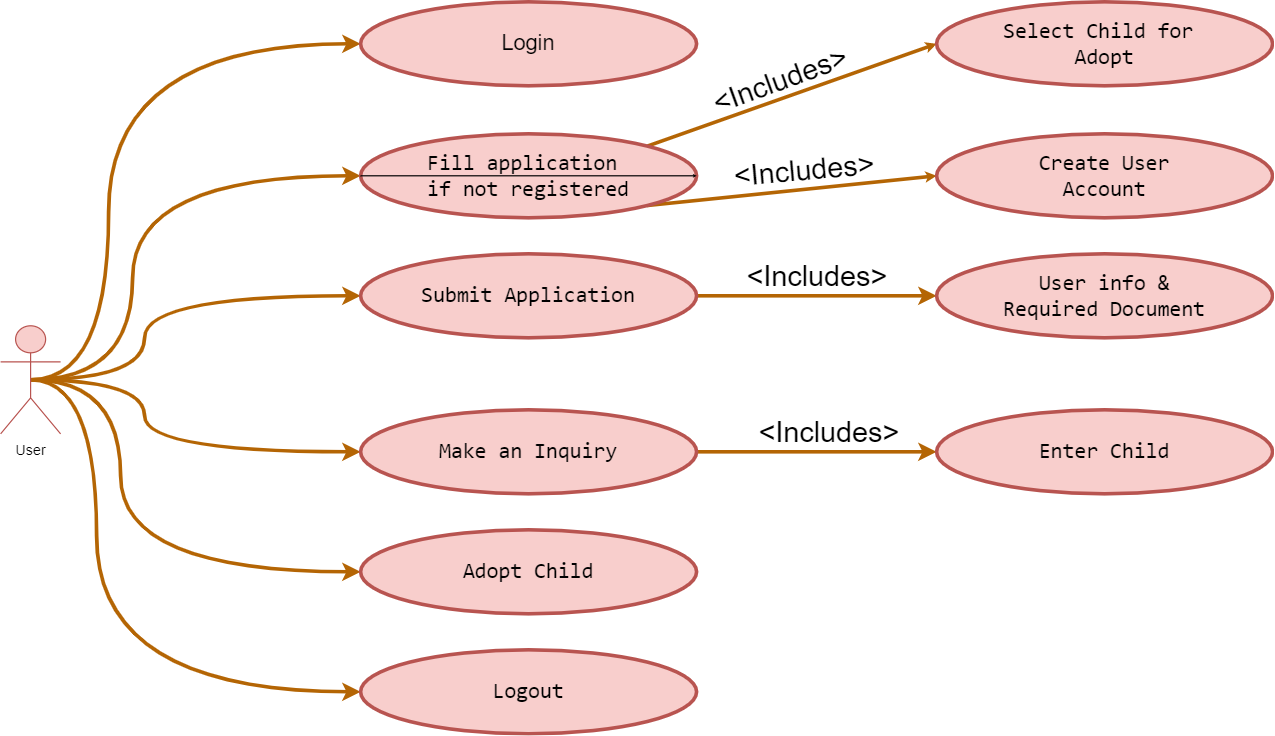

The diagram above was exported from draw.io. Its source (the exported page's mxGraphModel, read from the mxfile embedded in the PNG):
<mxGraphModel dx="868" dy="1220" grid="1" gridSize="10" guides="1" tooltips="1" connect="1" arrows="1" fold="1" page="1" pageScale="1" pageWidth="1169" pageHeight="827" background="#ffffff" math="0" shadow="0">
  <root>
    <mxCell id="0" />
    <mxCell id="1" parent="0" />
    <mxCell id="3Ddqt6E3XpMsllVo9FHn-41" style="edgeStyle=orthogonalEdgeStyle;curved=1;orthogonalLoop=1;jettySize=auto;html=1;exitX=0.5;exitY=0.5;exitDx=0;exitDy=0;exitPerimeter=0;entryX=0;entryY=0.5;entryDx=0;entryDy=0;strokeWidth=3;fillColor=#fad7ac;strokeColor=#b46504;" parent="1" source="3Ddqt6E3XpMsllVo9FHn-2" target="3Ddqt6E3XpMsllVo9FHn-6" edge="1">
      <mxGeometry relative="1" as="geometry">
        <Array as="points">
          <mxPoint x="150" y="205" />
          <mxPoint x="150" y="-75" />
        </Array>
      </mxGeometry>
    </mxCell>
    <mxCell id="3Ddqt6E3XpMsllVo9FHn-42" style="edgeStyle=orthogonalEdgeStyle;curved=1;orthogonalLoop=1;jettySize=auto;html=1;exitX=0.5;exitY=0.5;exitDx=0;exitDy=0;exitPerimeter=0;entryX=0;entryY=0.5;entryDx=0;entryDy=0;strokeWidth=3;fillColor=#fad7ac;strokeColor=#b46504;" parent="1" source="3Ddqt6E3XpMsllVo9FHn-2" target="3Ddqt6E3XpMsllVo9FHn-25" edge="1">
      <mxGeometry relative="1" as="geometry">
        <Array as="points">
          <mxPoint x="170" y="205" />
          <mxPoint x="170" y="35" />
        </Array>
      </mxGeometry>
    </mxCell>
    <mxCell id="3Ddqt6E3XpMsllVo9FHn-44" style="edgeStyle=orthogonalEdgeStyle;curved=1;orthogonalLoop=1;jettySize=auto;html=1;exitX=0.5;exitY=0.5;exitDx=0;exitDy=0;exitPerimeter=0;entryX=0;entryY=0.5;entryDx=0;entryDy=0;strokeWidth=3;fillColor=#fad7ac;strokeColor=#b46504;" parent="1" source="3Ddqt6E3XpMsllVo9FHn-2" target="3Ddqt6E3XpMsllVo9FHn-24" edge="1">
      <mxGeometry relative="1" as="geometry">
        <Array as="points">
          <mxPoint x="180" y="205" />
          <mxPoint x="180" y="135" />
        </Array>
      </mxGeometry>
    </mxCell>
    <mxCell id="3Ddqt6E3XpMsllVo9FHn-46" style="edgeStyle=orthogonalEdgeStyle;curved=1;orthogonalLoop=1;jettySize=auto;html=1;exitX=0.5;exitY=0.5;exitDx=0;exitDy=0;exitPerimeter=0;entryX=0;entryY=0.5;entryDx=0;entryDy=0;strokeWidth=3;fillColor=#fad7ac;strokeColor=#b46504;" parent="1" source="3Ddqt6E3XpMsllVo9FHn-2" target="3Ddqt6E3XpMsllVo9FHn-23" edge="1">
      <mxGeometry relative="1" as="geometry">
        <Array as="points">
          <mxPoint x="140" y="205" />
          <mxPoint x="140" y="465" />
        </Array>
      </mxGeometry>
    </mxCell>
    <mxCell id="3Ddqt6E3XpMsllVo9FHn-47" style="edgeStyle=orthogonalEdgeStyle;curved=1;orthogonalLoop=1;jettySize=auto;html=1;exitX=0.5;exitY=0.5;exitDx=0;exitDy=0;exitPerimeter=0;entryX=0;entryY=0.5;entryDx=0;entryDy=0;strokeWidth=3;fillColor=#fad7ac;strokeColor=#b46504;" parent="1" source="3Ddqt6E3XpMsllVo9FHn-2" target="3Ddqt6E3XpMsllVo9FHn-26" edge="1">
      <mxGeometry relative="1" as="geometry">
        <Array as="points">
          <mxPoint x="160" y="205" />
          <mxPoint x="160" y="365" />
        </Array>
      </mxGeometry>
    </mxCell>
    <mxCell id="3Ddqt6E3XpMsllVo9FHn-48" style="edgeStyle=orthogonalEdgeStyle;curved=1;orthogonalLoop=1;jettySize=auto;html=1;exitX=0.5;exitY=0.5;exitDx=0;exitDy=0;exitPerimeter=0;entryX=0;entryY=0.5;entryDx=0;entryDy=0;strokeWidth=3;fillColor=#fad7ac;strokeColor=#b46504;" parent="1" source="3Ddqt6E3XpMsllVo9FHn-2" target="3Ddqt6E3XpMsllVo9FHn-27" edge="1">
      <mxGeometry relative="1" as="geometry">
        <Array as="points">
          <mxPoint x="180" y="205" />
          <mxPoint x="180" y="265" />
        </Array>
      </mxGeometry>
    </mxCell>
    <mxCell id="3Ddqt6E3XpMsllVo9FHn-2" value="User" style="shape=umlActor;verticalLabelPosition=bottom;verticalAlign=top;html=1;outlineConnect=0;fillColor=#f8cecc;strokeColor=#b85450;rounded=1;" parent="1" vertex="1">
      <mxGeometry x="60" y="160" width="50" height="90" as="geometry" />
    </mxCell>
    <mxCell id="3Ddqt6E3XpMsllVo9FHn-6" value="&lt;font style=&quot;font-size: 18px&quot;&gt;Login&lt;/font&gt;" style="ellipse;whiteSpace=wrap;html=1;fillColor=#f8cecc;strokeWidth=3;strokeColor=#b85450;rounded=1;" parent="1" vertex="1">
      <mxGeometry x="360" y="-110" width="280" height="70" as="geometry" />
    </mxCell>
    <mxCell id="3Ddqt6E3XpMsllVo9FHn-23" value="&lt;span style=&quot;font-family: monospace ; font-size: 18px&quot;&gt;Logout&lt;/span&gt;" style="ellipse;whiteSpace=wrap;html=1;strokeWidth=3;fillColor=#f8cecc;strokeColor=#b85450;rounded=1;" parent="1" vertex="1">
      <mxGeometry x="360" y="430" width="280" height="70" as="geometry" />
    </mxCell>
    <mxCell id="3Ddqt6E3XpMsllVo9FHn-59" style="edgeStyle=none;orthogonalLoop=1;jettySize=auto;html=1;exitX=1;exitY=0.5;exitDx=0;exitDy=0;entryX=0;entryY=0.5;entryDx=0;entryDy=0;strokeWidth=3;fillColor=#fad7ac;strokeColor=#b46504;" parent="1" source="3Ddqt6E3XpMsllVo9FHn-24" target="3Ddqt6E3XpMsllVo9FHn-31" edge="1">
      <mxGeometry relative="1" as="geometry" />
    </mxCell>
    <mxCell id="3Ddqt6E3XpMsllVo9FHn-24" value="&lt;font face=&quot;monospace&quot;&gt;&lt;span style=&quot;font-size: 18px&quot;&gt;Submit Application&lt;/span&gt;&lt;/font&gt;" style="ellipse;whiteSpace=wrap;html=1;fillColor=#f8cecc;strokeWidth=3;strokeColor=#b85450;rounded=1;" parent="1" vertex="1">
      <mxGeometry x="360" y="100" width="280" height="70" as="geometry" />
    </mxCell>
    <mxCell id="3Ddqt6E3XpMsllVo9FHn-64" style="edgeStyle=none;orthogonalLoop=1;jettySize=auto;html=1;exitX=1;exitY=1;exitDx=0;exitDy=0;entryX=0;entryY=0.5;entryDx=0;entryDy=0;endSize=0;strokeWidth=3;fillColor=#fad7ac;strokeColor=#b46504;" parent="1" source="3Ddqt6E3XpMsllVo9FHn-25" target="3Ddqt6E3XpMsllVo9FHn-29" edge="1">
      <mxGeometry relative="1" as="geometry" />
    </mxCell>
    <mxCell id="3Ddqt6E3XpMsllVo9FHn-65" style="edgeStyle=none;orthogonalLoop=1;jettySize=auto;html=1;exitX=1;exitY=0;exitDx=0;exitDy=0;entryX=0;entryY=0.5;entryDx=0;entryDy=0;endSize=0;strokeWidth=3;fillColor=#fad7ac;strokeColor=#b46504;" parent="1" source="3Ddqt6E3XpMsllVo9FHn-25" target="3Ddqt6E3XpMsllVo9FHn-30" edge="1">
      <mxGeometry relative="1" as="geometry" />
    </mxCell>
    <mxCell id="3Ddqt6E3XpMsllVo9FHn-25" value="&lt;font face=&quot;monospace&quot;&gt;&lt;font style=&quot;font-size: 18px&quot;&gt;Fill application&amp;nbsp;&lt;br&gt;if not registered&lt;/font&gt;&lt;br&gt;&lt;/font&gt;" style="ellipse;whiteSpace=wrap;html=1;strokeWidth=3;fillColor=#f8cecc;strokeColor=#b85450;rounded=1;" parent="1" vertex="1">
      <mxGeometry x="360" width="280" height="70" as="geometry" />
    </mxCell>
    <mxCell id="3Ddqt6E3XpMsllVo9FHn-26" value="&lt;font face=&quot;monospace&quot;&gt;&lt;span style=&quot;font-size: 18px&quot;&gt;Adopt Child&lt;/span&gt;&lt;/font&gt;" style="ellipse;whiteSpace=wrap;html=1;fillColor=#f8cecc;strokeWidth=3;strokeColor=#b85450;rounded=1;" parent="1" vertex="1">
      <mxGeometry x="360" y="330" width="280" height="70" as="geometry" />
    </mxCell>
    <mxCell id="3Ddqt6E3XpMsllVo9FHn-62" style="edgeStyle=none;orthogonalLoop=1;jettySize=auto;html=1;exitX=1;exitY=0.5;exitDx=0;exitDy=0;entryX=0;entryY=0.5;entryDx=0;entryDy=0;strokeWidth=3;fillColor=#fad7ac;strokeColor=#b46504;" parent="1" source="3Ddqt6E3XpMsllVo9FHn-27" target="3Ddqt6E3XpMsllVo9FHn-32" edge="1">
      <mxGeometry relative="1" as="geometry" />
    </mxCell>
    <mxCell id="3Ddqt6E3XpMsllVo9FHn-27" value="&lt;font face=&quot;monospace&quot;&gt;&lt;span style=&quot;font-size: 18px&quot;&gt;Make an Inquiry&lt;/span&gt;&lt;/font&gt;" style="ellipse;whiteSpace=wrap;html=1;fillColor=#f8cecc;strokeWidth=3;strokeColor=#b85450;rounded=1;" parent="1" vertex="1">
      <mxGeometry x="360" y="230" width="280" height="70" as="geometry" />
    </mxCell>
    <mxCell id="3Ddqt6E3XpMsllVo9FHn-29" value="&lt;font face=&quot;monospace&quot;&gt;&lt;span style=&quot;font-size: 18px&quot;&gt;Create User&lt;br&gt;&lt;/span&gt;&lt;font style=&quot;font-size: 18px&quot;&gt;Account&lt;/font&gt;&lt;br&gt;&lt;/font&gt;" style="ellipse;whiteSpace=wrap;html=1;strokeWidth=3;fillColor=#f8cecc;strokeColor=#b85450;rounded=1;" parent="1" vertex="1">
      <mxGeometry x="840" width="280" height="70" as="geometry" />
    </mxCell>
    <mxCell id="3Ddqt6E3XpMsllVo9FHn-30" value="&lt;font face=&quot;monospace&quot;&gt;&lt;span style=&quot;font-size: 18px&quot;&gt;Select Child for&amp;nbsp;&lt;br&gt;&lt;/span&gt;&lt;font style=&quot;font-size: 18px&quot;&gt;Adopt&lt;/font&gt;&lt;br&gt;&lt;/font&gt;" style="ellipse;whiteSpace=wrap;html=1;strokeWidth=3;fillColor=#f8cecc;strokeColor=#b85450;rounded=1;" parent="1" vertex="1">
      <mxGeometry x="840" y="-110" width="280" height="70" as="geometry" />
    </mxCell>
    <mxCell id="3Ddqt6E3XpMsllVo9FHn-31" value="&lt;font face=&quot;monospace&quot;&gt;&lt;font style=&quot;font-size: 18px&quot;&gt;User info &amp;amp;&lt;br&gt;Required Document&lt;/font&gt;&lt;br&gt;&lt;/font&gt;" style="ellipse;whiteSpace=wrap;html=1;strokeWidth=3;fillColor=#f8cecc;strokeColor=#b85450;rounded=1;" parent="1" vertex="1">
      <mxGeometry x="840" y="100" width="280" height="70" as="geometry" />
    </mxCell>
    <mxCell id="3Ddqt6E3XpMsllVo9FHn-32" value="&lt;font face=&quot;monospace&quot;&gt;&lt;span style=&quot;font-size: 18px&quot;&gt;Enter Child&lt;/span&gt;&lt;br&gt;&lt;/font&gt;" style="ellipse;whiteSpace=wrap;html=1;strokeWidth=3;fillColor=#f8cecc;strokeColor=#b85450;rounded=1;" parent="1" vertex="1">
      <mxGeometry x="840" y="230" width="280" height="70" as="geometry" />
    </mxCell>
    <mxCell id="3Ddqt6E3XpMsllVo9FHn-63" style="edgeStyle=none;orthogonalLoop=1;jettySize=auto;html=1;exitX=0;exitY=0.5;exitDx=0;exitDy=0;entryX=1;entryY=0.5;entryDx=0;entryDy=0;strokeWidth=1;endSize=0;" parent="1" source="3Ddqt6E3XpMsllVo9FHn-25" target="3Ddqt6E3XpMsllVo9FHn-25" edge="1">
      <mxGeometry relative="1" as="geometry" />
    </mxCell>
    <mxCell id="3Ddqt6E3XpMsllVo9FHn-66" value="&lt;font style=&quot;font-size: 24px&quot;&gt;&amp;lt;Includes&amp;gt;&lt;/font&gt;" style="text;html=1;strokeColor=none;fillColor=none;align=center;verticalAlign=middle;whiteSpace=wrap;rounded=0;rotation=-20;" parent="1" vertex="1">
      <mxGeometry x="690" y="-59.7" width="40" height="30" as="geometry" />
    </mxCell>
    <mxCell id="3Ddqt6E3XpMsllVo9FHn-68" value="&lt;span style=&quot;font-size: 24px ; text-align: center&quot;&gt;&lt;br&gt;&amp;lt;Includes&amp;gt;&lt;/span&gt;" style="text;whiteSpace=wrap;html=1;" parent="1" vertex="1">
      <mxGeometry x="680" y="70" width="130" height="60" as="geometry" />
    </mxCell>
    <mxCell id="3Ddqt6E3XpMsllVo9FHn-69" value="&lt;span style=&quot;font-size: 24px ; text-align: center&quot;&gt;&lt;br&gt;&amp;lt;Includes&amp;gt;&lt;/span&gt;" style="text;whiteSpace=wrap;html=1;" parent="1" vertex="1">
      <mxGeometry x="690" y="200" width="130" height="60" as="geometry" />
    </mxCell>
    <mxCell id="3Ddqt6E3XpMsllVo9FHn-73" value="&lt;font style=&quot;font-size: 24px&quot;&gt;&amp;lt;Includes&amp;gt;&lt;/font&gt;" style="text;html=1;strokeColor=none;fillColor=none;align=center;verticalAlign=middle;whiteSpace=wrap;rounded=0;rotation=-5;" parent="1" vertex="1">
      <mxGeometry x="710" y="20" width="40" height="20" as="geometry" />
    </mxCell>
  </root>
</mxGraphModel>